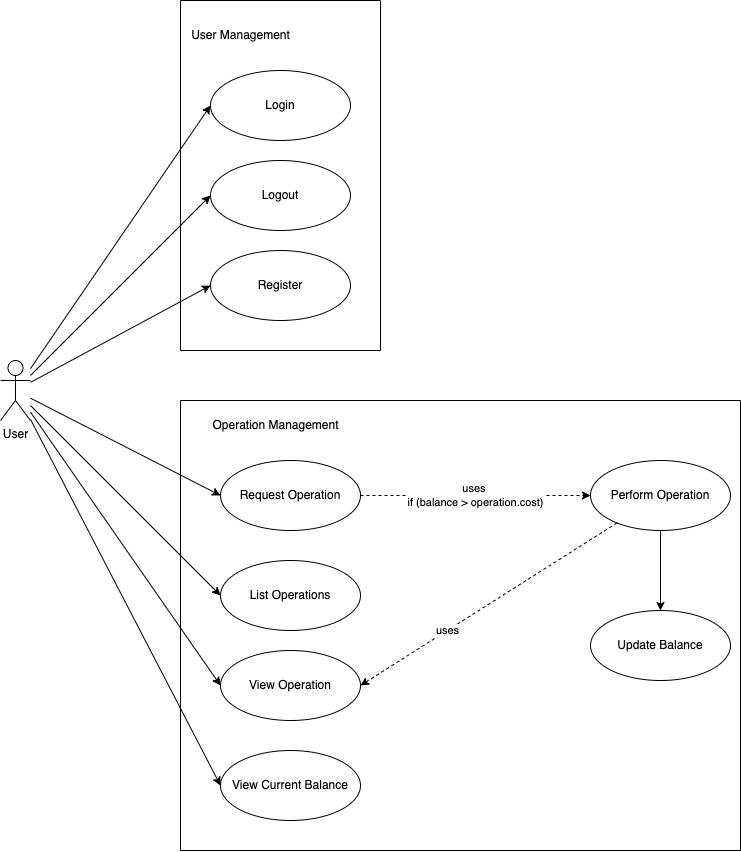

The diagram above was exported from draw.io. Its source (the exported page's mxGraphModel, read from the mxfile embedded in the PNG):
<mxGraphModel dx="556" dy="1215" grid="1" gridSize="10" guides="1" tooltips="1" connect="1" arrows="1" fold="1" page="1" pageScale="1" pageWidth="850" pageHeight="1100" math="0" shadow="0">
  <root>
    <mxCell id="0" />
    <mxCell id="1" parent="0" />
    <mxCell id="zJuZzLYk8y0tDs14XdUr-7" style="edgeStyle=none;html=1;entryX=0;entryY=0.5;entryDx=0;entryDy=0;" parent="1" source="zJuZzLYk8y0tDs14XdUr-1" target="zJuZzLYk8y0tDs14XdUr-2" edge="1">
      <mxGeometry relative="1" as="geometry" />
    </mxCell>
    <mxCell id="zJuZzLYk8y0tDs14XdUr-8" style="edgeStyle=none;html=1;entryX=0;entryY=0.5;entryDx=0;entryDy=0;" parent="1" source="zJuZzLYk8y0tDs14XdUr-1" target="zJuZzLYk8y0tDs14XdUr-3" edge="1">
      <mxGeometry relative="1" as="geometry" />
    </mxCell>
    <mxCell id="zJuZzLYk8y0tDs14XdUr-10" style="edgeStyle=none;html=1;entryX=0;entryY=0.5;entryDx=0;entryDy=0;" parent="1" source="zJuZzLYk8y0tDs14XdUr-1" target="zJuZzLYk8y0tDs14XdUr-6" edge="1">
      <mxGeometry relative="1" as="geometry" />
    </mxCell>
    <mxCell id="zJuZzLYk8y0tDs14XdUr-11" style="edgeStyle=none;html=1;entryX=0;entryY=0.5;entryDx=0;entryDy=0;" parent="1" source="zJuZzLYk8y0tDs14XdUr-1" target="zJuZzLYk8y0tDs14XdUr-4" edge="1">
      <mxGeometry relative="1" as="geometry" />
    </mxCell>
    <mxCell id="zJuZzLYk8y0tDs14XdUr-12" style="edgeStyle=none;html=1;entryX=0;entryY=0.5;entryDx=0;entryDy=0;" parent="1" source="zJuZzLYk8y0tDs14XdUr-1" target="zJuZzLYk8y0tDs14XdUr-5" edge="1">
      <mxGeometry relative="1" as="geometry" />
    </mxCell>
    <mxCell id="zJuZzLYk8y0tDs14XdUr-14" style="edgeStyle=none;html=1;entryX=0;entryY=0.5;entryDx=0;entryDy=0;" parent="1" source="zJuZzLYk8y0tDs14XdUr-1" target="zJuZzLYk8y0tDs14XdUr-13" edge="1">
      <mxGeometry relative="1" as="geometry" />
    </mxCell>
    <mxCell id="zJuZzLYk8y0tDs14XdUr-28" style="edgeStyle=none;html=1;entryX=0;entryY=0.5;entryDx=0;entryDy=0;" parent="1" source="zJuZzLYk8y0tDs14XdUr-1" target="zJuZzLYk8y0tDs14XdUr-25" edge="1">
      <mxGeometry relative="1" as="geometry" />
    </mxCell>
    <mxCell id="zJuZzLYk8y0tDs14XdUr-1" value="User" style="shape=umlActor;verticalLabelPosition=bottom;verticalAlign=top;html=1;" parent="1" vertex="1">
      <mxGeometry x="40" y="400" width="30" height="60" as="geometry" />
    </mxCell>
    <mxCell id="zJuZzLYk8y0tDs14XdUr-15" value="" style="swimlane;startSize=0;" parent="1" vertex="1">
      <mxGeometry x="220" y="40" width="200" height="350" as="geometry" />
    </mxCell>
    <mxCell id="zJuZzLYk8y0tDs14XdUr-2" value="Login" style="ellipse;whiteSpace=wrap;html=1;" parent="zJuZzLYk8y0tDs14XdUr-15" vertex="1">
      <mxGeometry x="30" y="70" width="140" height="70" as="geometry" />
    </mxCell>
    <mxCell id="zJuZzLYk8y0tDs14XdUr-3" value="Logout" style="ellipse;whiteSpace=wrap;html=1;" parent="zJuZzLYk8y0tDs14XdUr-15" vertex="1">
      <mxGeometry x="30" y="160" width="140" height="70" as="geometry" />
    </mxCell>
    <mxCell id="zJuZzLYk8y0tDs14XdUr-6" value="Register" style="ellipse;whiteSpace=wrap;html=1;" parent="zJuZzLYk8y0tDs14XdUr-15" vertex="1">
      <mxGeometry x="30" y="250" width="140" height="70" as="geometry" />
    </mxCell>
    <mxCell id="zJuZzLYk8y0tDs14XdUr-16" value="User Management" style="text;html=1;align=center;verticalAlign=middle;resizable=0;points=[];autosize=1;strokeColor=none;fillColor=none;" parent="zJuZzLYk8y0tDs14XdUr-15" vertex="1">
      <mxGeometry y="20" width="120" height="30" as="geometry" />
    </mxCell>
    <mxCell id="zJuZzLYk8y0tDs14XdUr-17" value="" style="swimlane;startSize=0;" parent="1" vertex="1">
      <mxGeometry x="220" y="440" width="560" height="450" as="geometry" />
    </mxCell>
    <mxCell id="zJuZzLYk8y0tDs14XdUr-23" value="uses&amp;nbsp;&lt;br&gt;if (balance &amp;gt; operation.cost)" style="edgeStyle=none;html=1;dashed=1;" parent="zJuZzLYk8y0tDs14XdUr-17" source="zJuZzLYk8y0tDs14XdUr-4" target="zJuZzLYk8y0tDs14XdUr-19" edge="1">
      <mxGeometry relative="1" as="geometry" />
    </mxCell>
    <mxCell id="zJuZzLYk8y0tDs14XdUr-4" value="Request Operation" style="ellipse;whiteSpace=wrap;html=1;" parent="zJuZzLYk8y0tDs14XdUr-17" vertex="1">
      <mxGeometry x="40" y="60" width="140" height="70" as="geometry" />
    </mxCell>
    <mxCell id="zJuZzLYk8y0tDs14XdUr-18" value="Operation Management" style="text;html=1;align=center;verticalAlign=middle;resizable=0;points=[];autosize=1;strokeColor=none;fillColor=none;" parent="zJuZzLYk8y0tDs14XdUr-17" vertex="1">
      <mxGeometry x="20" y="10" width="150" height="30" as="geometry" />
    </mxCell>
    <mxCell id="zJuZzLYk8y0tDs14XdUr-5" value="List Operations" style="ellipse;whiteSpace=wrap;html=1;" parent="zJuZzLYk8y0tDs14XdUr-17" vertex="1">
      <mxGeometry x="40" y="160" width="140" height="70" as="geometry" />
    </mxCell>
    <mxCell id="zJuZzLYk8y0tDs14XdUr-13" value="View Current Balance" style="ellipse;whiteSpace=wrap;html=1;" parent="zJuZzLYk8y0tDs14XdUr-17" vertex="1">
      <mxGeometry x="40" y="350" width="140" height="70" as="geometry" />
    </mxCell>
    <mxCell id="zJuZzLYk8y0tDs14XdUr-26" style="edgeStyle=none;html=1;entryX=1;entryY=0.5;entryDx=0;entryDy=0;dashed=1;" parent="zJuZzLYk8y0tDs14XdUr-17" source="zJuZzLYk8y0tDs14XdUr-19" target="zJuZzLYk8y0tDs14XdUr-25" edge="1">
      <mxGeometry relative="1" as="geometry" />
    </mxCell>
    <mxCell id="zJuZzLYk8y0tDs14XdUr-27" value="uses" style="edgeLabel;html=1;align=center;verticalAlign=middle;resizable=0;points=[];" parent="zJuZzLYk8y0tDs14XdUr-26" vertex="1" connectable="0">
      <mxGeometry x="0.312" y="-2" relative="1" as="geometry">
        <mxPoint y="1" as="offset" />
      </mxGeometry>
    </mxCell>
    <mxCell id="5" style="edgeStyle=none;html=1;" edge="1" parent="zJuZzLYk8y0tDs14XdUr-17" source="zJuZzLYk8y0tDs14XdUr-19" target="4">
      <mxGeometry relative="1" as="geometry" />
    </mxCell>
    <mxCell id="zJuZzLYk8y0tDs14XdUr-19" value="Perform Operation" style="ellipse;whiteSpace=wrap;html=1;" parent="zJuZzLYk8y0tDs14XdUr-17" vertex="1">
      <mxGeometry x="410" y="60" width="140" height="70" as="geometry" />
    </mxCell>
    <mxCell id="zJuZzLYk8y0tDs14XdUr-25" value="View Operation" style="ellipse;whiteSpace=wrap;html=1;" parent="zJuZzLYk8y0tDs14XdUr-17" vertex="1">
      <mxGeometry x="40" y="250" width="140" height="70" as="geometry" />
    </mxCell>
    <mxCell id="4" value="Update Balance" style="ellipse;whiteSpace=wrap;html=1;" vertex="1" parent="zJuZzLYk8y0tDs14XdUr-17">
      <mxGeometry x="410" y="210" width="140" height="70" as="geometry" />
    </mxCell>
  </root>
</mxGraphModel>